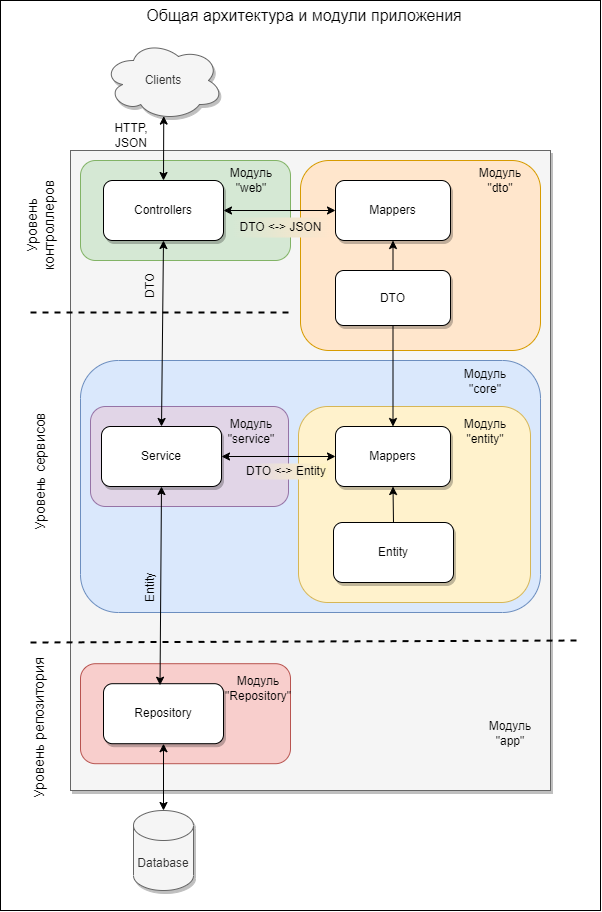

The diagram above was exported from draw.io. Its source (the exported page's mxGraphModel, read from the mxfile embedded in the PNG):
<mxGraphModel dx="989" dy="488" grid="1" gridSize="10" guides="1" tooltips="1" connect="1" arrows="1" fold="1" page="1" pageScale="1" pageWidth="827" pageHeight="1169" background="#ffffff" math="0" shadow="0">
  <root>
    <mxCell id="0" />
    <mxCell id="1" parent="0" />
    <mxCell id="vAgnazqP5l-_rJ4YRYs7-1" value="" style="rounded=0;whiteSpace=wrap;html=1;fillColor=none;" vertex="1" parent="1">
      <mxGeometry x="110" y="10" width="600" height="910" as="geometry" />
    </mxCell>
    <mxCell id="Brs4m1qFezhQ1R3-IJPF-65" value="" style="rounded=0;whiteSpace=wrap;html=1;fillColor=#f5f5f5;fontColor=#333333;strokeColor=#666666;shadow=1;" parent="1" vertex="1">
      <mxGeometry x="180" y="160" width="480" height="640" as="geometry" />
    </mxCell>
    <mxCell id="Brs4m1qFezhQ1R3-IJPF-39" value="" style="rounded=1;whiteSpace=wrap;html=1;fillColor=#dae8fc;strokeColor=#6c8ebf;" parent="1" vertex="1">
      <mxGeometry x="190" y="370" width="460" height="252" as="geometry" />
    </mxCell>
    <mxCell id="Brs4m1qFezhQ1R3-IJPF-52" value="" style="rounded=1;whiteSpace=wrap;html=1;fillColor=#fff2cc;strokeColor=#d6b656;" parent="1" vertex="1">
      <mxGeometry x="408" y="416" width="232" height="196" as="geometry" />
    </mxCell>
    <mxCell id="Brs4m1qFezhQ1R3-IJPF-50" value="" style="rounded=1;whiteSpace=wrap;html=1;fillColor=#e1d5e7;strokeColor=#9673a6;" parent="1" vertex="1">
      <mxGeometry x="200" y="416" width="198" height="100" as="geometry" />
    </mxCell>
    <mxCell id="Brs4m1qFezhQ1R3-IJPF-46" value="" style="rounded=1;whiteSpace=wrap;html=1;fillColor=#ffe6cc;strokeColor=#d79b00;" parent="1" vertex="1">
      <mxGeometry x="410" y="170" width="240" height="190" as="geometry" />
    </mxCell>
    <mxCell id="Brs4m1qFezhQ1R3-IJPF-40" value="" style="rounded=1;whiteSpace=wrap;html=1;fillColor=#f8cecc;strokeColor=#b85450;" parent="1" vertex="1">
      <mxGeometry x="190" y="673.2" width="210" height="100" as="geometry" />
    </mxCell>
    <mxCell id="Brs4m1qFezhQ1R3-IJPF-38" value="" style="rounded=1;whiteSpace=wrap;html=1;fillColor=#d5e8d4;strokeColor=#82b366;" parent="1" vertex="1">
      <mxGeometry x="190" y="170" width="210" height="100" as="geometry" />
    </mxCell>
    <mxCell id="Brs4m1qFezhQ1R3-IJPF-10" value="Controllers" style="rounded=1;whiteSpace=wrap;html=1;fillColor=default;strokeColor=default;glass=0;shadow=1;fillStyle=auto;" parent="1" vertex="1">
      <mxGeometry x="213" y="190" width="120" height="60" as="geometry" />
    </mxCell>
    <mxCell id="Brs4m1qFezhQ1R3-IJPF-12" value="HTTP,&lt;br&gt;JSON" style="text;html=1;strokeColor=none;fillColor=none;align=center;verticalAlign=middle;whiteSpace=wrap;rounded=0;" parent="1" vertex="1">
      <mxGeometry x="211" y="130" width="60" height="30" as="geometry" />
    </mxCell>
    <mxCell id="Brs4m1qFezhQ1R3-IJPF-13" value="" style="endArrow=classic;html=1;rounded=0;exitX=0.5;exitY=0;exitDx=0;exitDy=0;entryX=0.502;entryY=0.945;entryDx=0;entryDy=0;entryPerimeter=0;startArrow=classic;startFill=1;" parent="1" source="Brs4m1qFezhQ1R3-IJPF-10" target="Brs4m1qFezhQ1R3-IJPF-45" edge="1">
      <mxGeometry width="50" height="50" relative="1" as="geometry">
        <mxPoint x="292.9599999999998" y="190" as="sourcePoint" />
        <mxPoint x="293" y="130" as="targetPoint" />
      </mxGeometry>
    </mxCell>
    <mxCell id="Brs4m1qFezhQ1R3-IJPF-16" value="DTO" style="text;html=1;strokeColor=none;fillColor=none;align=center;verticalAlign=middle;whiteSpace=wrap;rounded=0;rotation=-90;" parent="1" vertex="1">
      <mxGeometry x="230" y="280" width="60" height="30" as="geometry" />
    </mxCell>
    <mxCell id="Brs4m1qFezhQ1R3-IJPF-17" value="Service" style="rounded=1;whiteSpace=wrap;html=1;shadow=1;" parent="1" vertex="1">
      <mxGeometry x="211" y="436" width="120" height="60" as="geometry" />
    </mxCell>
    <mxCell id="Brs4m1qFezhQ1R3-IJPF-20" value="Mappers" style="rounded=1;whiteSpace=wrap;html=1;shadow=1;" parent="1" vertex="1">
      <mxGeometry x="445" y="436" width="115" height="60" as="geometry" />
    </mxCell>
    <mxCell id="Brs4m1qFezhQ1R3-IJPF-26" value="Repository" style="rounded=1;whiteSpace=wrap;html=1;shadow=1;" parent="1" vertex="1">
      <mxGeometry x="213" y="693.2" width="120" height="60" as="geometry" />
    </mxCell>
    <mxCell id="Brs4m1qFezhQ1R3-IJPF-27" value="Entity" style="text;html=1;strokeColor=none;fillColor=none;align=center;verticalAlign=middle;whiteSpace=wrap;rounded=0;rotation=-90;" parent="1" vertex="1">
      <mxGeometry x="230" y="582" width="60" height="30" as="geometry" />
    </mxCell>
    <mxCell id="Brs4m1qFezhQ1R3-IJPF-28" value="Database" style="shape=cylinder3;whiteSpace=wrap;html=1;boundedLbl=1;backgroundOutline=1;size=15;fillColor=#f5f5f5;strokeColor=#666666;fontColor=#333333;shadow=1;" parent="1" vertex="1">
      <mxGeometry x="243" y="820" width="60" height="80" as="geometry" />
    </mxCell>
    <mxCell id="Brs4m1qFezhQ1R3-IJPF-29" value="" style="endArrow=classic;startArrow=classic;html=1;rounded=0;exitX=0.5;exitY=0;exitDx=0;exitDy=0;exitPerimeter=0;" parent="1" source="Brs4m1qFezhQ1R3-IJPF-28" edge="1">
      <mxGeometry width="50" height="50" relative="1" as="geometry">
        <mxPoint x="273" y="791.2" as="sourcePoint" />
        <mxPoint x="273" y="753.2" as="targetPoint" />
      </mxGeometry>
    </mxCell>
    <mxCell id="Brs4m1qFezhQ1R3-IJPF-30" value="" style="endArrow=classic;startArrow=classic;html=1;rounded=0;exitX=0;exitY=0.5;exitDx=0;exitDy=0;entryX=1;entryY=0.5;entryDx=0;entryDy=0;startFill=1;endFill=1;" parent="1" source="Brs4m1qFezhQ1R3-IJPF-20" target="Brs4m1qFezhQ1R3-IJPF-17" edge="1">
      <mxGeometry width="50" height="50" relative="1" as="geometry">
        <mxPoint x="281" y="646" as="sourcePoint" />
        <mxPoint x="281" y="616" as="targetPoint" />
      </mxGeometry>
    </mxCell>
    <mxCell id="Brs4m1qFezhQ1R3-IJPF-32" value="DTO &amp;lt;-&amp;gt; Entity" style="text;html=1;strokeColor=none;fillColor=#FFF4C3;align=center;verticalAlign=middle;whiteSpace=wrap;rounded=0;gradientColor=#E1D5E7;gradientDirection=west;shadow=0;glass=0;" parent="1" vertex="1">
      <mxGeometry x="355" y="473" width="82" height="16" as="geometry" />
    </mxCell>
    <mxCell id="Brs4m1qFezhQ1R3-IJPF-34" value="Mappers" style="rounded=1;whiteSpace=wrap;html=1;shadow=1;" parent="1" vertex="1">
      <mxGeometry x="445" y="190" width="115" height="60" as="geometry" />
    </mxCell>
    <mxCell id="Brs4m1qFezhQ1R3-IJPF-35" value="" style="endArrow=classic;startArrow=classic;html=1;rounded=0;entryX=1;entryY=0.5;entryDx=0;entryDy=0;edgeStyle=orthogonalEdgeStyle;exitX=0;exitY=0.5;exitDx=0;exitDy=0;endFill=1;startFill=1;" parent="1" source="Brs4m1qFezhQ1R3-IJPF-34" target="Brs4m1qFezhQ1R3-IJPF-10" edge="1">
      <mxGeometry width="50" height="50" relative="1" as="geometry">
        <mxPoint x="410" y="280" as="sourcePoint" />
        <mxPoint x="333" y="230" as="targetPoint" />
        <Array as="points" />
      </mxGeometry>
    </mxCell>
    <mxCell id="Brs4m1qFezhQ1R3-IJPF-36" value="DTO &amp;lt;-&amp;gt; JSON" style="text;html=1;strokeColor=none;fillColor=#ffe6cc;align=center;verticalAlign=middle;whiteSpace=wrap;rounded=0;gradientDirection=west;gradientColor=#D5E8D4;" parent="1" vertex="1">
      <mxGeometry x="342" y="227" width="97" height="20" as="geometry" />
    </mxCell>
    <mxCell id="Brs4m1qFezhQ1R3-IJPF-41" value="Модуль&lt;br&gt;&quot;web&quot;" style="text;html=1;strokeColor=none;fillColor=none;align=center;verticalAlign=middle;whiteSpace=wrap;rounded=0;" parent="1" vertex="1">
      <mxGeometry x="331" y="175" width="60" height="30" as="geometry" />
    </mxCell>
    <mxCell id="Brs4m1qFezhQ1R3-IJPF-42" value="Модуль&lt;br&gt;&quot;core&quot;" style="text;html=1;strokeColor=none;fillColor=none;align=center;verticalAlign=middle;whiteSpace=wrap;rounded=0;" parent="1" vertex="1">
      <mxGeometry x="565" y="376" width="60" height="30" as="geometry" />
    </mxCell>
    <mxCell id="Brs4m1qFezhQ1R3-IJPF-43" value="Модуль&lt;br&gt;&quot;Repository&quot;" style="text;html=1;strokeColor=none;fillColor=none;align=center;verticalAlign=middle;whiteSpace=wrap;rounded=0;" parent="1" vertex="1">
      <mxGeometry x="338" y="683.2" width="60" height="30" as="geometry" />
    </mxCell>
    <mxCell id="Brs4m1qFezhQ1R3-IJPF-45" value="Clients" style="ellipse;shape=cloud;whiteSpace=wrap;html=1;fillColor=#f5f5f5;fontColor=#333333;strokeColor=#666666;shadow=1;" parent="1" vertex="1">
      <mxGeometry x="213" y="50" width="120" height="80" as="geometry" />
    </mxCell>
    <mxCell id="Brs4m1qFezhQ1R3-IJPF-47" value="Модуль&lt;br&gt;&quot;dto&quot;" style="text;html=1;strokeColor=none;fillColor=none;align=center;verticalAlign=middle;whiteSpace=wrap;rounded=0;" parent="1" vertex="1">
      <mxGeometry x="580" y="175" width="60" height="30" as="geometry" />
    </mxCell>
    <mxCell id="Brs4m1qFezhQ1R3-IJPF-48" value="DTO" style="rounded=1;whiteSpace=wrap;html=1;shadow=1;" parent="1" vertex="1">
      <mxGeometry x="445" y="280" width="115" height="55" as="geometry" />
    </mxCell>
    <mxCell id="Brs4m1qFezhQ1R3-IJPF-49" value="" style="endArrow=none;startArrow=classic;html=1;rounded=0;entryX=0.5;entryY=0;entryDx=0;entryDy=0;exitX=0.5;exitY=1;exitDx=0;exitDy=0;endFill=0;" parent="1" source="Brs4m1qFezhQ1R3-IJPF-34" target="Brs4m1qFezhQ1R3-IJPF-48" edge="1">
      <mxGeometry width="50" height="50" relative="1" as="geometry">
        <mxPoint x="433" y="458" as="sourcePoint" />
        <mxPoint x="343" y="458" as="targetPoint" />
      </mxGeometry>
    </mxCell>
    <mxCell id="Brs4m1qFezhQ1R3-IJPF-51" value="Модуль&lt;br&gt;&quot;service&quot;" style="text;html=1;strokeColor=none;fillColor=none;align=center;verticalAlign=middle;whiteSpace=wrap;rounded=0;" parent="1" vertex="1">
      <mxGeometry x="331" y="426" width="60" height="30" as="geometry" />
    </mxCell>
    <mxCell id="Brs4m1qFezhQ1R3-IJPF-53" value="Модуль&lt;br&gt;&quot;entity&quot;" style="text;html=1;strokeColor=none;fillColor=none;align=center;verticalAlign=middle;whiteSpace=wrap;rounded=0;" parent="1" vertex="1">
      <mxGeometry x="565" y="426" width="60" height="30" as="geometry" />
    </mxCell>
    <mxCell id="Brs4m1qFezhQ1R3-IJPF-54" value="Entity" style="rounded=1;whiteSpace=wrap;html=1;shadow=1;" parent="1" vertex="1">
      <mxGeometry x="443" y="532" width="120" height="60" as="geometry" />
    </mxCell>
    <mxCell id="Brs4m1qFezhQ1R3-IJPF-55" value="" style="endArrow=classic;startArrow=none;html=1;rounded=0;entryX=0.5;entryY=1;entryDx=0;entryDy=0;exitX=0.5;exitY=0;exitDx=0;exitDy=0;startFill=0;" parent="1" source="Brs4m1qFezhQ1R3-IJPF-54" target="Brs4m1qFezhQ1R3-IJPF-20" edge="1">
      <mxGeometry width="50" height="50" relative="1" as="geometry">
        <mxPoint x="503" y="530" as="sourcePoint" />
        <mxPoint x="550" y="422" as="targetPoint" />
      </mxGeometry>
    </mxCell>
    <mxCell id="Brs4m1qFezhQ1R3-IJPF-58" value="" style="endArrow=none;startArrow=classic;html=1;rounded=0;entryX=0.5;entryY=1;entryDx=0;entryDy=0;exitX=0.5;exitY=0;exitDx=0;exitDy=0;startFill=1;endFill=0;" parent="1" source="Brs4m1qFezhQ1R3-IJPF-20" target="Brs4m1qFezhQ1R3-IJPF-48" edge="1">
      <mxGeometry width="50" height="50" relative="1" as="geometry">
        <mxPoint x="550" y="420" as="sourcePoint" />
        <mxPoint x="600" y="370" as="targetPoint" />
      </mxGeometry>
    </mxCell>
    <mxCell id="Brs4m1qFezhQ1R3-IJPF-59" value="" style="endArrow=classic;startArrow=classic;html=1;rounded=0;entryX=0.5;entryY=1;entryDx=0;entryDy=0;exitX=0.5;exitY=0;exitDx=0;exitDy=0;" parent="1" source="Brs4m1qFezhQ1R3-IJPF-17" target="Brs4m1qFezhQ1R3-IJPF-10" edge="1">
      <mxGeometry width="50" height="50" relative="1" as="geometry">
        <mxPoint x="550" y="420" as="sourcePoint" />
        <mxPoint x="600" y="370" as="targetPoint" />
      </mxGeometry>
    </mxCell>
    <mxCell id="Brs4m1qFezhQ1R3-IJPF-60" value="" style="endArrow=classic;startArrow=classic;html=1;rounded=0;entryX=0.5;entryY=1;entryDx=0;entryDy=0;exitX=0.471;exitY=0.025;exitDx=0;exitDy=0;exitPerimeter=0;" parent="1" source="Brs4m1qFezhQ1R3-IJPF-26" target="Brs4m1qFezhQ1R3-IJPF-17" edge="1">
      <mxGeometry width="50" height="50" relative="1" as="geometry">
        <mxPoint x="550" y="630" as="sourcePoint" />
        <mxPoint x="600" y="580" as="targetPoint" />
      </mxGeometry>
    </mxCell>
    <mxCell id="Brs4m1qFezhQ1R3-IJPF-63" value="&lt;font style=&quot;font-size: 16px;&quot;&gt;Общая архитектура и модули приложения&lt;/font&gt;" style="text;html=1;strokeColor=none;fillColor=none;align=center;verticalAlign=middle;whiteSpace=wrap;rounded=0;" parent="1" vertex="1">
      <mxGeometry x="242" y="10" width="344" height="30" as="geometry" />
    </mxCell>
    <mxCell id="Brs4m1qFezhQ1R3-IJPF-67" value="Модуль&lt;br&gt;&quot;app&quot;" style="text;html=1;strokeColor=none;fillColor=none;align=center;verticalAlign=middle;whiteSpace=wrap;rounded=0;" parent="1" vertex="1">
      <mxGeometry x="590" y="728" width="60" height="30" as="geometry" />
    </mxCell>
    <mxCell id="vAgnazqP5l-_rJ4YRYs7-3" value="" style="endArrow=none;dashed=1;html=1;rounded=0;strokeWidth=2;" edge="1" parent="1">
      <mxGeometry width="50" height="50" relative="1" as="geometry">
        <mxPoint x="140" y="322" as="sourcePoint" />
        <mxPoint x="400" y="322" as="targetPoint" />
      </mxGeometry>
    </mxCell>
    <mxCell id="vAgnazqP5l-_rJ4YRYs7-4" value="" style="endArrow=none;dashed=1;html=1;rounded=0;strokeWidth=2;" edge="1" parent="1">
      <mxGeometry width="50" height="50" relative="1" as="geometry">
        <mxPoint x="140" y="652" as="sourcePoint" />
        <mxPoint x="690" y="650" as="targetPoint" />
      </mxGeometry>
    </mxCell>
    <mxCell id="vAgnazqP5l-_rJ4YRYs7-6" value="&lt;font style=&quot;font-size: 14px;&quot;&gt;Уровень контроллеров&lt;br&gt;&lt;/font&gt;" style="text;html=1;strokeColor=none;fillColor=none;align=center;verticalAlign=middle;whiteSpace=wrap;rounded=0;rotation=-90;" vertex="1" parent="1">
      <mxGeometry x="86" y="220" width="127" height="30" as="geometry" />
    </mxCell>
    <mxCell id="vAgnazqP5l-_rJ4YRYs7-7" value="&lt;font style=&quot;font-size: 14px;&quot;&gt;Уровень сервисов&lt;br&gt;&lt;/font&gt;" style="text;html=1;strokeColor=none;fillColor=none;align=center;verticalAlign=middle;whiteSpace=wrap;rounded=0;rotation=-90;" vertex="1" parent="1">
      <mxGeometry x="86" y="466" width="127" height="30" as="geometry" />
    </mxCell>
    <mxCell id="vAgnazqP5l-_rJ4YRYs7-8" value="&lt;font style=&quot;font-size: 14px;&quot;&gt;Уровень репозитория&lt;br&gt;&lt;/font&gt;" style="text;html=1;strokeColor=none;fillColor=none;align=center;verticalAlign=middle;whiteSpace=wrap;rounded=0;rotation=-90;" vertex="1" parent="1">
      <mxGeometry x="76.5" y="723.2" width="146" height="30" as="geometry" />
    </mxCell>
  </root>
</mxGraphModel>